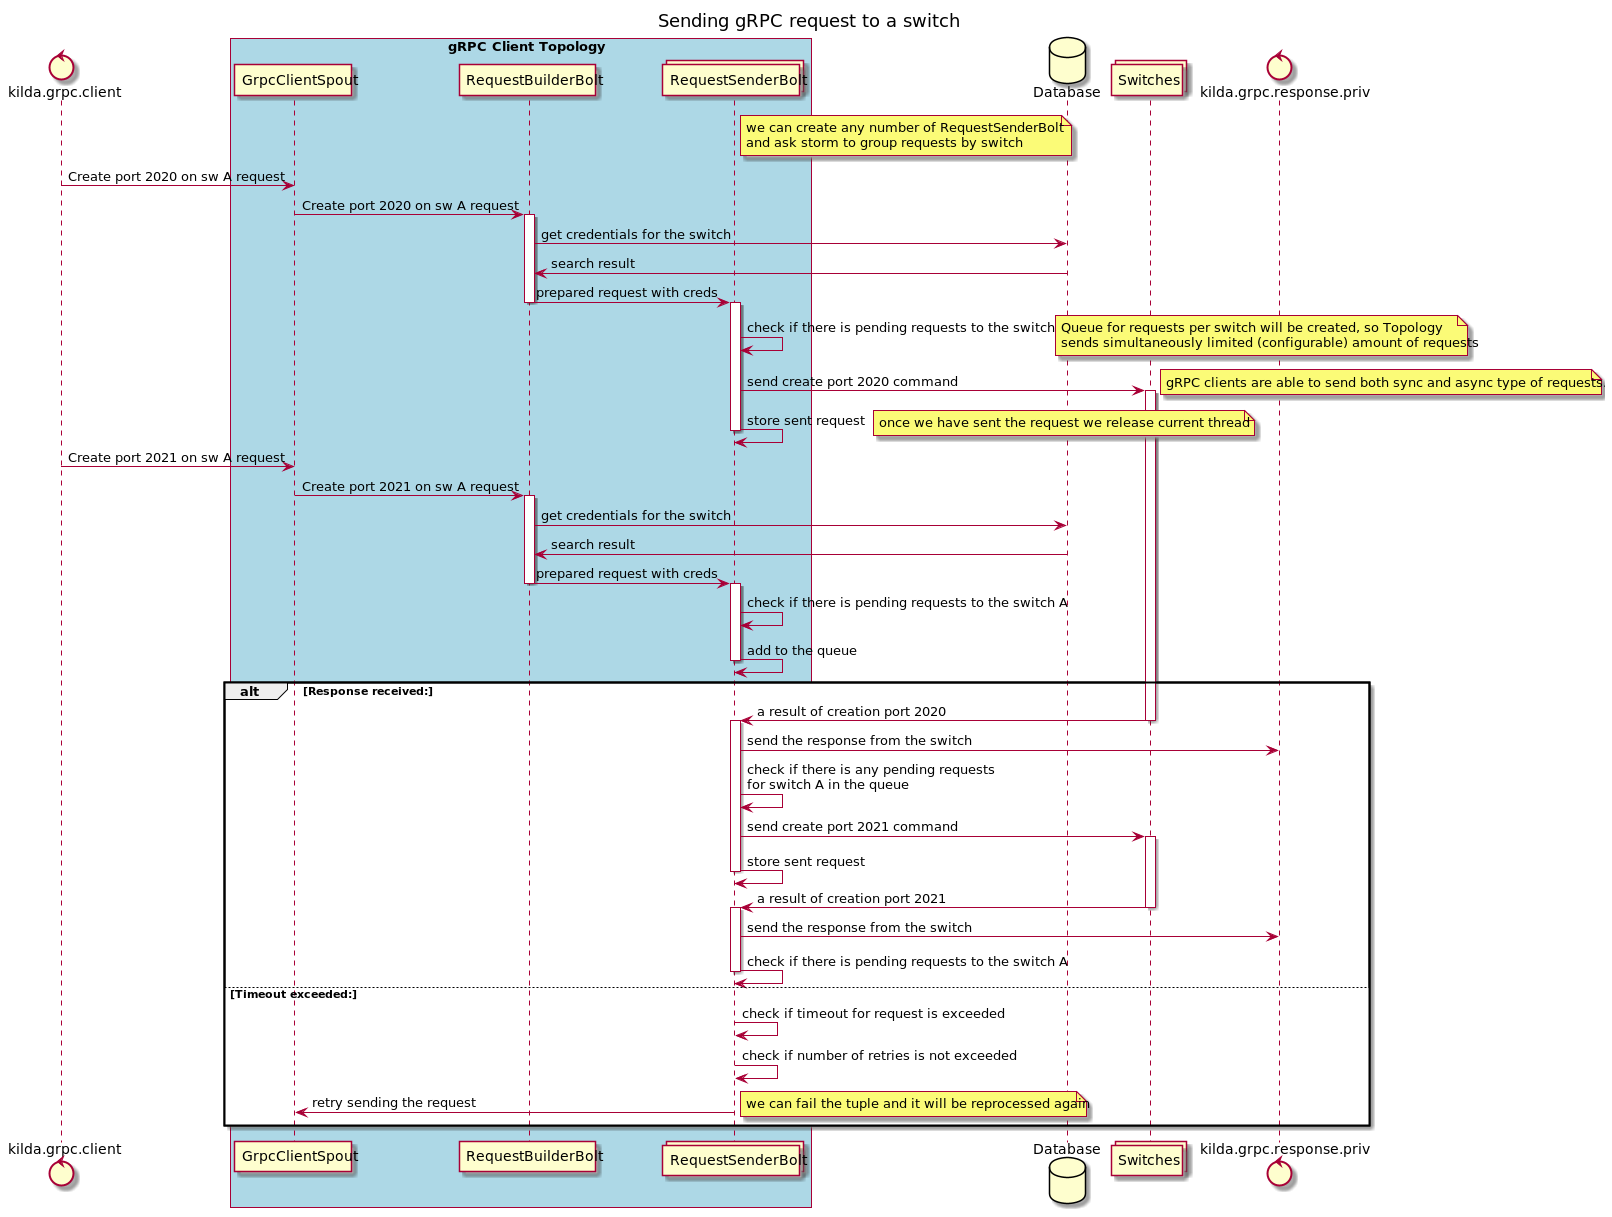

The diagram above was rendered by PlantUML. Its source (embedded in the PNG):
@startuml
title Sending gRPC request to a switch

control kilda.grpc.client
box "gRPC Client Topology" #LightBlue
    participant GrpcClientSpout
    participant RequestBuilderBolt
    collections RequestSenderBolt
    note right of RequestSenderBolt: we can create any number of RequestSenderBolt \nand ask storm to group requests by switch
end box
database Database
collections Switches
control kilda.grpc.response.priv

kilda.grpc.client -> GrpcClientSpout: Create port 2020 on sw A request
GrpcClientSpout -> RequestBuilderBolt: Create port 2020 on sw A request
activate RequestBuilderBolt
RequestBuilderBolt -> Database: get credentials for the switch
Database -> RequestBuilderBolt: search result

RequestBuilderBolt -> RequestSenderBolt: prepared request with creds
deactivate RequestBuilderBolt

activate RequestSenderBolt
RequestSenderBolt -> RequestSenderBolt: check if there is pending requests to the switch
note right: Queue for requests per switch will be created, so Topology \nsends simultaneously limited (configurable) amount of requests

RequestSenderBolt -> Switches: send create port 2020 command
activate Switches
note right: gRPC clients are able to send both sync and async type of requests.
RequestSenderBolt -> RequestSenderBolt: store sent request

note right: once we have sent the request we release current thread

deactivate RequestSenderBolt

kilda.grpc.client -> GrpcClientSpout: Create port 2021 on sw A request
GrpcClientSpout -> RequestBuilderBolt: Create port 2021 on sw A request
activate RequestBuilderBolt

RequestBuilderBolt -> Database: get credentials for the switch
Database -> RequestBuilderBolt: search result
RequestBuilderBolt -> RequestSenderBolt: prepared request with creds
deactivate RequestBuilderBolt

activate RequestSenderBolt
RequestSenderBolt -> RequestSenderBolt: check if there is pending requests to the switch A
RequestSenderBolt -> RequestSenderBolt: add to the queue
deactivate RequestSenderBolt

alt Response received:
    Switches -> RequestSenderBolt: a result of creation port 2020
    deactivate Switches
    activate RequestSenderBolt
    RequestSenderBolt -> kilda.grpc.response.priv: send the response from the switch

    RequestSenderBolt -> RequestSenderBolt: check if there is any pending requests \nfor switch A in the queue
    RequestSenderBolt -> Switches: send create port 2021 command
    activate Switches
    RequestSenderBolt -> RequestSenderBolt: store sent request
    deactivate RequestSenderBolt

    Switches -> RequestSenderBolt: a result of creation port 2021
    deactivate Switches
    activate RequestSenderBolt
    RequestSenderBolt -> kilda.grpc.response.priv: send the response from the switch
    RequestSenderBolt -> RequestSenderBolt: check if there is pending requests to the switch A
    deactivate RequestSenderBolt

else Timeout exceeded:
    deactivate Switches
    RequestSenderBolt -> RequestSenderBolt: check if timeout for request is exceeded
    RequestSenderBolt -> RequestSenderBolt: check if number of retries is not exceeded
    RequestSenderBolt -> GrpcClientSpout: retry sending the request
    note right: we can fail the tuple and it will be reprocessed again
end

@enduml